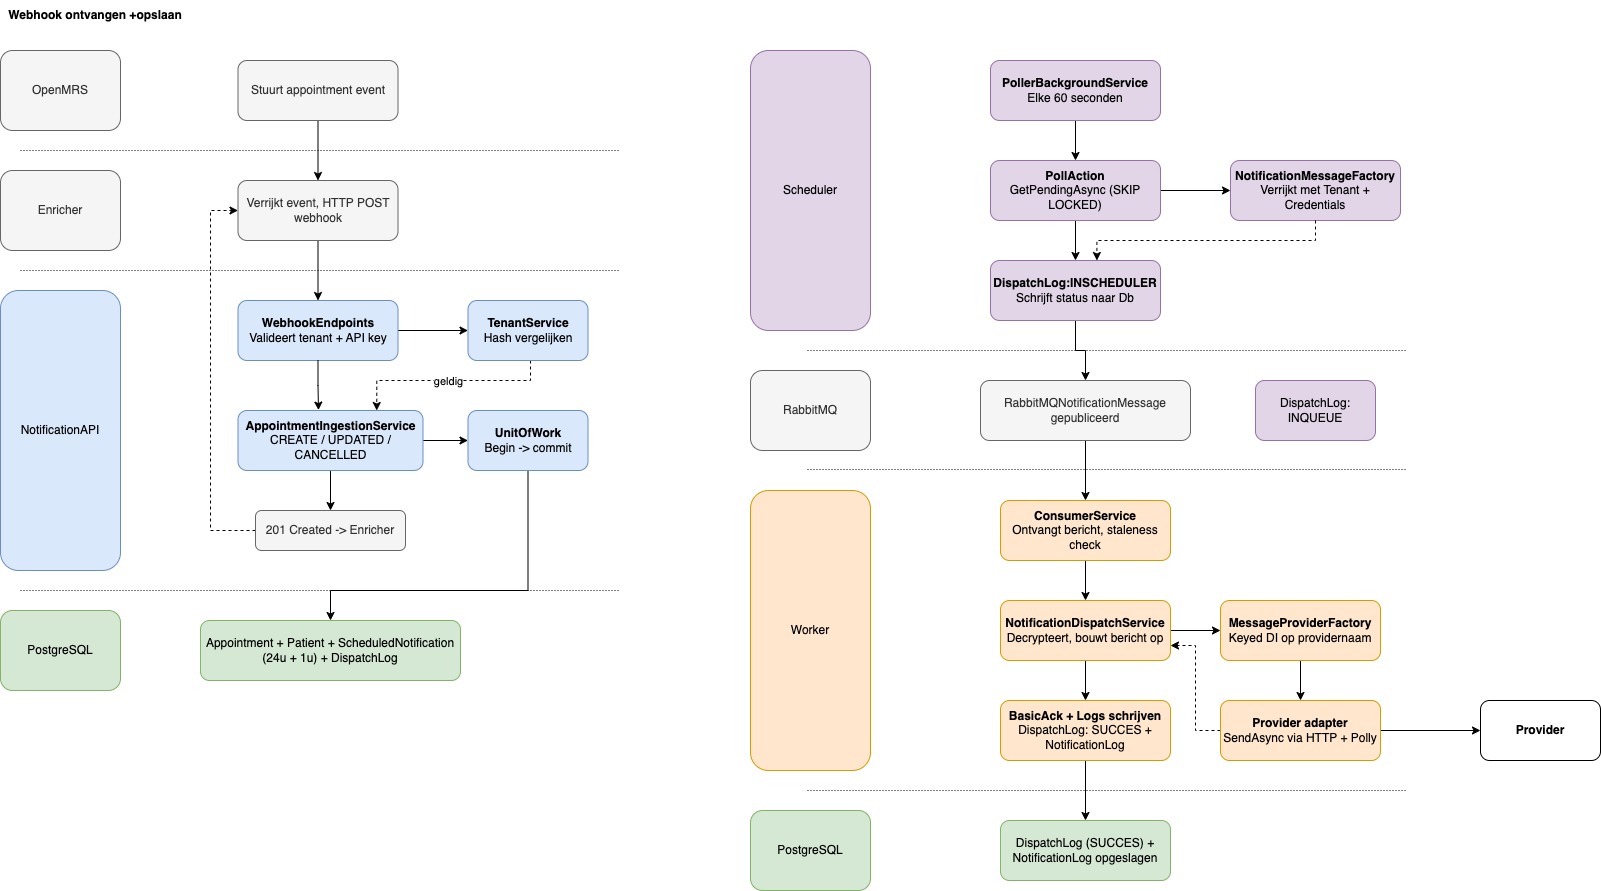

The diagram above was exported from draw.io. Its source (the exported page's mxGraphModel, read from the mxfile embedded in the PNG):
<mxGraphModel dx="2284" dy="1162" grid="1" gridSize="10" guides="1" tooltips="1" connect="1" arrows="1" fold="1" page="1" pageScale="1" pageWidth="827" pageHeight="1169" math="0" shadow="0">
  <root>
    <mxCell id="0" />
    <mxCell id="1" parent="0" />
    <mxCell id="Ensp_o0Md5o7W4oZn2Bi-1" value="OpenMRS" style="rounded=1;whiteSpace=wrap;html=1;fillColor=#f5f5f5;fontColor=#333333;strokeColor=#666666;" parent="1" vertex="1">
      <mxGeometry x="20" y="240" width="120" height="80" as="geometry" />
    </mxCell>
    <mxCell id="Ensp_o0Md5o7W4oZn2Bi-2" value="Enricher" style="rounded=1;whiteSpace=wrap;html=1;fillColor=#f5f5f5;fontColor=#333333;strokeColor=#666666;" parent="1" vertex="1">
      <mxGeometry x="20" y="360" width="120" height="80" as="geometry" />
    </mxCell>
    <mxCell id="Ensp_o0Md5o7W4oZn2Bi-3" value="NotificationAPI" style="rounded=1;whiteSpace=wrap;html=1;fillColor=#dae8fc;strokeColor=#6c8ebf;" parent="1" vertex="1">
      <mxGeometry x="20" y="480" width="120" height="280" as="geometry" />
    </mxCell>
    <mxCell id="Ensp_o0Md5o7W4oZn2Bi-4" value="PostgreSQL" style="rounded=1;whiteSpace=wrap;html=1;fillColor=#d5e8d4;strokeColor=#82b366;" parent="1" vertex="1">
      <mxGeometry x="20" y="800" width="120" height="80" as="geometry" />
    </mxCell>
    <mxCell id="Ensp_o0Md5o7W4oZn2Bi-13" style="edgeStyle=orthogonalEdgeStyle;rounded=0;orthogonalLoop=1;jettySize=auto;html=1;entryX=0.5;entryY=0;entryDx=0;entryDy=0;" parent="1" source="Ensp_o0Md5o7W4oZn2Bi-5" target="Ensp_o0Md5o7W4oZn2Bi-6" edge="1">
      <mxGeometry relative="1" as="geometry" />
    </mxCell>
    <mxCell id="Ensp_o0Md5o7W4oZn2Bi-5" value="Stuurt appointment event" style="rounded=1;whiteSpace=wrap;html=1;fillColor=#f5f5f5;fontColor=#333333;strokeColor=#666666;" parent="1" vertex="1">
      <mxGeometry x="257.5" y="250" width="160" height="60" as="geometry" />
    </mxCell>
    <mxCell id="Ensp_o0Md5o7W4oZn2Bi-14" style="edgeStyle=orthogonalEdgeStyle;rounded=0;orthogonalLoop=1;jettySize=auto;html=1;entryX=0.5;entryY=0;entryDx=0;entryDy=0;" parent="1" source="Ensp_o0Md5o7W4oZn2Bi-6" target="Ensp_o0Md5o7W4oZn2Bi-7" edge="1">
      <mxGeometry relative="1" as="geometry" />
    </mxCell>
    <mxCell id="Ensp_o0Md5o7W4oZn2Bi-6" value="Verrijkt event, HTTP POST webhook" style="rounded=1;whiteSpace=wrap;html=1;fillColor=#f5f5f5;fontColor=#333333;strokeColor=#666666;" parent="1" vertex="1">
      <mxGeometry x="257.5" y="370" width="160" height="60" as="geometry" />
    </mxCell>
    <mxCell id="Ensp_o0Md5o7W4oZn2Bi-15" style="edgeStyle=orthogonalEdgeStyle;rounded=0;orthogonalLoop=1;jettySize=auto;html=1;entryX=0;entryY=0.5;entryDx=0;entryDy=0;" parent="1" source="Ensp_o0Md5o7W4oZn2Bi-7" target="Ensp_o0Md5o7W4oZn2Bi-8" edge="1">
      <mxGeometry relative="1" as="geometry" />
    </mxCell>
    <mxCell id="Ensp_o0Md5o7W4oZn2Bi-7" value="&lt;b&gt;WebhookEndpoints&lt;/b&gt;&lt;div&gt;Valideert tenant + API key&lt;/div&gt;" style="rounded=1;whiteSpace=wrap;html=1;fillColor=#dae8fc;strokeColor=#6c8ebf;" parent="1" vertex="1">
      <mxGeometry x="257.5" y="490" width="160" height="60" as="geometry" />
    </mxCell>
    <mxCell id="Ensp_o0Md5o7W4oZn2Bi-17" style="edgeStyle=orthogonalEdgeStyle;rounded=0;orthogonalLoop=1;jettySize=auto;html=1;entryX=0.75;entryY=0;entryDx=0;entryDy=0;dashed=1;" parent="1" source="Ensp_o0Md5o7W4oZn2Bi-8" target="Ensp_o0Md5o7W4oZn2Bi-9" edge="1">
      <mxGeometry relative="1" as="geometry">
        <Array as="points">
          <mxPoint x="550" y="570" />
          <mxPoint x="396" y="570" />
        </Array>
      </mxGeometry>
    </mxCell>
    <mxCell id="Ensp_o0Md5o7W4oZn2Bi-18" value="geldig" style="edgeLabel;html=1;align=center;verticalAlign=middle;resizable=0;points=[];" parent="Ensp_o0Md5o7W4oZn2Bi-17" connectable="0" vertex="1">
      <mxGeometry x="0.0113" y="2" relative="1" as="geometry">
        <mxPoint y="-2" as="offset" />
      </mxGeometry>
    </mxCell>
    <mxCell id="Ensp_o0Md5o7W4oZn2Bi-8" value="&lt;b&gt;TenantService&lt;/b&gt;&lt;div&gt;Hash vergelijken&lt;/div&gt;" style="rounded=1;whiteSpace=wrap;html=1;fillColor=#dae8fc;strokeColor=#6c8ebf;" parent="1" vertex="1">
      <mxGeometry x="487.5" y="490" width="120" height="60" as="geometry" />
    </mxCell>
    <mxCell id="Ensp_o0Md5o7W4oZn2Bi-19" style="edgeStyle=orthogonalEdgeStyle;rounded=0;orthogonalLoop=1;jettySize=auto;html=1;entryX=0;entryY=0.5;entryDx=0;entryDy=0;" parent="1" source="Ensp_o0Md5o7W4oZn2Bi-9" target="Ensp_o0Md5o7W4oZn2Bi-10" edge="1">
      <mxGeometry relative="1" as="geometry" />
    </mxCell>
    <mxCell id="Ensp_o0Md5o7W4oZn2Bi-21" style="edgeStyle=orthogonalEdgeStyle;rounded=0;orthogonalLoop=1;jettySize=auto;html=1;entryX=0.5;entryY=0;entryDx=0;entryDy=0;" parent="1" source="Ensp_o0Md5o7W4oZn2Bi-9" target="Ensp_o0Md5o7W4oZn2Bi-12" edge="1">
      <mxGeometry relative="1" as="geometry" />
    </mxCell>
    <mxCell id="Ensp_o0Md5o7W4oZn2Bi-9" value="&lt;b&gt;AppointmentIngestionService&lt;/b&gt;&lt;div&gt;CREATE / UPDATED / CANCELLED&lt;/div&gt;" style="rounded=1;whiteSpace=wrap;html=1;fillColor=#dae8fc;strokeColor=#6c8ebf;" parent="1" vertex="1">
      <mxGeometry x="257.5" y="600" width="185" height="60" as="geometry" />
    </mxCell>
    <mxCell id="Ensp_o0Md5o7W4oZn2Bi-20" style="edgeStyle=orthogonalEdgeStyle;rounded=0;orthogonalLoop=1;jettySize=auto;html=1;entryX=0.5;entryY=0;entryDx=0;entryDy=0;" parent="1" source="Ensp_o0Md5o7W4oZn2Bi-10" target="Ensp_o0Md5o7W4oZn2Bi-11" edge="1">
      <mxGeometry relative="1" as="geometry">
        <Array as="points">
          <mxPoint x="548" y="780" />
          <mxPoint x="350" y="780" />
        </Array>
      </mxGeometry>
    </mxCell>
    <mxCell id="Ensp_o0Md5o7W4oZn2Bi-10" value="&lt;b&gt;UnitOfWork&lt;/b&gt;&lt;div&gt;Begin -&amp;gt; commit&lt;/div&gt;" style="rounded=1;whiteSpace=wrap;html=1;fillColor=#dae8fc;strokeColor=#6c8ebf;" parent="1" vertex="1">
      <mxGeometry x="487.5" y="600" width="120" height="60" as="geometry" />
    </mxCell>
    <mxCell id="Ensp_o0Md5o7W4oZn2Bi-11" value="Appointment + Patient + ScheduledNotification (24u + 1u) + DispatchLog" style="rounded=1;whiteSpace=wrap;html=1;fillColor=#d5e8d4;strokeColor=#82b366;" parent="1" vertex="1">
      <mxGeometry x="220" y="810" width="260" height="60" as="geometry" />
    </mxCell>
    <mxCell id="Ensp_o0Md5o7W4oZn2Bi-22" style="edgeStyle=orthogonalEdgeStyle;rounded=0;orthogonalLoop=1;jettySize=auto;html=1;entryX=0;entryY=0.5;entryDx=0;entryDy=0;dashed=1;" parent="1" source="Ensp_o0Md5o7W4oZn2Bi-12" target="Ensp_o0Md5o7W4oZn2Bi-6" edge="1">
      <mxGeometry relative="1" as="geometry">
        <Array as="points">
          <mxPoint x="230" y="720" />
          <mxPoint x="230" y="400" />
        </Array>
      </mxGeometry>
    </mxCell>
    <mxCell id="Ensp_o0Md5o7W4oZn2Bi-12" value="201 Created -&amp;gt; Enricher" style="rounded=1;whiteSpace=wrap;html=1;fillColor=#f5f5f5;fontColor=#333333;strokeColor=#666666;" parent="1" vertex="1">
      <mxGeometry x="275" y="700" width="150" height="40" as="geometry" />
    </mxCell>
    <mxCell id="Ensp_o0Md5o7W4oZn2Bi-16" style="edgeStyle=orthogonalEdgeStyle;rounded=0;orthogonalLoop=1;jettySize=auto;html=1;entryX=0.435;entryY=-0.007;entryDx=0;entryDy=0;entryPerimeter=0;" parent="1" source="Ensp_o0Md5o7W4oZn2Bi-7" target="Ensp_o0Md5o7W4oZn2Bi-9" edge="1">
      <mxGeometry relative="1" as="geometry" />
    </mxCell>
    <mxCell id="Ensp_o0Md5o7W4oZn2Bi-23" value="" style="endArrow=none;html=1;rounded=0;dashed=1;dashPattern=1 2;" parent="1" edge="1">
      <mxGeometry width="50" height="50" relative="1" as="geometry">
        <mxPoint x="40" y="340" as="sourcePoint" />
        <mxPoint x="640" y="340" as="targetPoint" />
      </mxGeometry>
    </mxCell>
    <mxCell id="Ensp_o0Md5o7W4oZn2Bi-24" value="" style="endArrow=none;html=1;rounded=0;dashed=1;dashPattern=1 2;" parent="1" edge="1">
      <mxGeometry width="50" height="50" relative="1" as="geometry">
        <mxPoint x="40" y="460" as="sourcePoint" />
        <mxPoint x="640" y="460" as="targetPoint" />
      </mxGeometry>
    </mxCell>
    <mxCell id="Ensp_o0Md5o7W4oZn2Bi-25" value="" style="endArrow=none;html=1;rounded=0;dashed=1;dashPattern=1 2;" parent="1" edge="1">
      <mxGeometry width="50" height="50" relative="1" as="geometry">
        <mxPoint x="40" y="780" as="sourcePoint" />
        <mxPoint x="640" y="780" as="targetPoint" />
      </mxGeometry>
    </mxCell>
    <mxCell id="Ensp_o0Md5o7W4oZn2Bi-26" value="&lt;b&gt;Webhook ontvangen +opslaan&lt;/b&gt;" style="text;html=1;whiteSpace=wrap;strokeColor=none;fillColor=none;align=center;verticalAlign=middle;rounded=0;" parent="1" vertex="1">
      <mxGeometry x="20" y="190" width="190" height="30" as="geometry" />
    </mxCell>
    <mxCell id="Ensp_o0Md5o7W4oZn2Bi-44" style="edgeStyle=orthogonalEdgeStyle;rounded=0;orthogonalLoop=1;jettySize=auto;html=1;entryX=0.5;entryY=0;entryDx=0;entryDy=0;" parent="1" source="Ensp_o0Md5o7W4oZn2Bi-27" target="Ensp_o0Md5o7W4oZn2Bi-28" edge="1">
      <mxGeometry relative="1" as="geometry" />
    </mxCell>
    <mxCell id="Ensp_o0Md5o7W4oZn2Bi-27" value="&lt;b&gt;PollerBackgroundService&lt;/b&gt;&lt;div&gt;Elke 60 seconden&lt;/div&gt;" style="rounded=1;whiteSpace=wrap;html=1;fillColor=#e1d5e7;strokeColor=#9673a6;" parent="1" vertex="1">
      <mxGeometry x="1010" y="250" width="170" height="60" as="geometry" />
    </mxCell>
    <mxCell id="Ensp_o0Md5o7W4oZn2Bi-45" style="edgeStyle=orthogonalEdgeStyle;rounded=0;orthogonalLoop=1;jettySize=auto;html=1;entryX=0;entryY=0.5;entryDx=0;entryDy=0;" parent="1" source="Ensp_o0Md5o7W4oZn2Bi-28" target="Ensp_o0Md5o7W4oZn2Bi-30" edge="1">
      <mxGeometry relative="1" as="geometry" />
    </mxCell>
    <mxCell id="Ensp_o0Md5o7W4oZn2Bi-46" style="edgeStyle=orthogonalEdgeStyle;rounded=0;orthogonalLoop=1;jettySize=auto;html=1;entryX=0.5;entryY=0;entryDx=0;entryDy=0;" parent="1" source="Ensp_o0Md5o7W4oZn2Bi-28" target="Ensp_o0Md5o7W4oZn2Bi-29" edge="1">
      <mxGeometry relative="1" as="geometry" />
    </mxCell>
    <mxCell id="Ensp_o0Md5o7W4oZn2Bi-28" value="&lt;b&gt;PollAction&lt;/b&gt;&lt;div&gt;GetPendingAsync (SKIP LOCKED)&lt;/div&gt;" style="rounded=1;whiteSpace=wrap;html=1;fillColor=#e1d5e7;strokeColor=#9673a6;" parent="1" vertex="1">
      <mxGeometry x="1010" y="350" width="170" height="60" as="geometry" />
    </mxCell>
    <mxCell id="Ensp_o0Md5o7W4oZn2Bi-48" style="edgeStyle=orthogonalEdgeStyle;rounded=0;orthogonalLoop=1;jettySize=auto;html=1;" parent="1" source="Ensp_o0Md5o7W4oZn2Bi-29" target="Ensp_o0Md5o7W4oZn2Bi-31" edge="1">
      <mxGeometry relative="1" as="geometry" />
    </mxCell>
    <mxCell id="Ensp_o0Md5o7W4oZn2Bi-29" value="&lt;b&gt;DispatchLog:INSCHEDULER&lt;/b&gt;&lt;div&gt;Schrijft status naar Db&lt;/div&gt;" style="rounded=1;whiteSpace=wrap;html=1;fillColor=#e1d5e7;strokeColor=#9673a6;" parent="1" vertex="1">
      <mxGeometry x="1010" y="450" width="170" height="60" as="geometry" />
    </mxCell>
    <mxCell id="Ensp_o0Md5o7W4oZn2Bi-30" value="&lt;b&gt;NotificationMessageFactory&lt;/b&gt;&lt;div&gt;Verrijkt met Tenant + Credentials&lt;/div&gt;" style="rounded=1;whiteSpace=wrap;html=1;fillColor=#e1d5e7;strokeColor=#9673a6;" parent="1" vertex="1">
      <mxGeometry x="1250" y="350" width="170" height="60" as="geometry" />
    </mxCell>
    <mxCell id="Ensp_o0Md5o7W4oZn2Bi-49" style="edgeStyle=orthogonalEdgeStyle;rounded=0;orthogonalLoop=1;jettySize=auto;html=1;entryX=0.5;entryY=0;entryDx=0;entryDy=0;" parent="1" source="Ensp_o0Md5o7W4oZn2Bi-31" target="Ensp_o0Md5o7W4oZn2Bi-33" edge="1">
      <mxGeometry relative="1" as="geometry" />
    </mxCell>
    <mxCell id="Ensp_o0Md5o7W4oZn2Bi-31" value="RabbitMQNotificationMessage gepubliceerd" style="rounded=1;whiteSpace=wrap;html=1;fillColor=#f5f5f5;fontColor=#333333;strokeColor=#666666;" parent="1" vertex="1">
      <mxGeometry x="1000" y="570" width="210" height="60" as="geometry" />
    </mxCell>
    <mxCell id="Ensp_o0Md5o7W4oZn2Bi-32" value="DispatchLog: INQUEUE" style="rounded=1;whiteSpace=wrap;html=1;fillColor=#e1d5e7;strokeColor=#9673a6;" parent="1" vertex="1">
      <mxGeometry x="1275" y="570" width="120" height="60" as="geometry" />
    </mxCell>
    <mxCell id="Ensp_o0Md5o7W4oZn2Bi-50" style="edgeStyle=orthogonalEdgeStyle;rounded=0;orthogonalLoop=1;jettySize=auto;html=1;entryX=0.5;entryY=0;entryDx=0;entryDy=0;" parent="1" source="Ensp_o0Md5o7W4oZn2Bi-33" target="Ensp_o0Md5o7W4oZn2Bi-34" edge="1">
      <mxGeometry relative="1" as="geometry" />
    </mxCell>
    <mxCell id="Ensp_o0Md5o7W4oZn2Bi-33" value="&lt;b&gt;ConsumerService&lt;/b&gt;&lt;div&gt;Ontvangt bericht, staleness check&lt;/div&gt;" style="rounded=1;whiteSpace=wrap;html=1;fillColor=#ffe6cc;strokeColor=#d79b00;" parent="1" vertex="1">
      <mxGeometry x="1020" y="690" width="170" height="60" as="geometry" />
    </mxCell>
    <mxCell id="Ensp_o0Md5o7W4oZn2Bi-51" style="edgeStyle=orthogonalEdgeStyle;rounded=0;orthogonalLoop=1;jettySize=auto;html=1;entryX=0.5;entryY=0;entryDx=0;entryDy=0;" parent="1" source="Ensp_o0Md5o7W4oZn2Bi-34" target="Ensp_o0Md5o7W4oZn2Bi-35" edge="1">
      <mxGeometry relative="1" as="geometry" />
    </mxCell>
    <mxCell id="Ensp_o0Md5o7W4oZn2Bi-53" style="edgeStyle=orthogonalEdgeStyle;rounded=0;orthogonalLoop=1;jettySize=auto;html=1;entryX=0;entryY=0.5;entryDx=0;entryDy=0;" parent="1" source="Ensp_o0Md5o7W4oZn2Bi-34" target="Ensp_o0Md5o7W4oZn2Bi-36" edge="1">
      <mxGeometry relative="1" as="geometry" />
    </mxCell>
    <mxCell id="Ensp_o0Md5o7W4oZn2Bi-34" value="&lt;b&gt;NotificationDispatchService&lt;/b&gt;&lt;div&gt;Decrypteert, bouwt bericht op&lt;/div&gt;" style="rounded=1;whiteSpace=wrap;html=1;fillColor=#ffe6cc;strokeColor=#d79b00;" parent="1" vertex="1">
      <mxGeometry x="1020" y="790" width="170" height="60" as="geometry" />
    </mxCell>
    <mxCell id="Ensp_o0Md5o7W4oZn2Bi-52" style="edgeStyle=orthogonalEdgeStyle;rounded=0;orthogonalLoop=1;jettySize=auto;html=1;entryX=0.5;entryY=0;entryDx=0;entryDy=0;" parent="1" source="Ensp_o0Md5o7W4oZn2Bi-35" target="Ensp_o0Md5o7W4oZn2Bi-39" edge="1">
      <mxGeometry relative="1" as="geometry" />
    </mxCell>
    <mxCell id="Ensp_o0Md5o7W4oZn2Bi-35" value="&lt;b&gt;BasicAck + Logs schrijven&lt;/b&gt;&lt;div&gt;DispatchLog: SUCCES + NotificationLog&lt;/div&gt;" style="rounded=1;whiteSpace=wrap;html=1;fillColor=#ffe6cc;strokeColor=#d79b00;" parent="1" vertex="1">
      <mxGeometry x="1020" y="890" width="170" height="60" as="geometry" />
    </mxCell>
    <mxCell id="Ensp_o0Md5o7W4oZn2Bi-54" style="edgeStyle=orthogonalEdgeStyle;rounded=0;orthogonalLoop=1;jettySize=auto;html=1;entryX=0.5;entryY=0;entryDx=0;entryDy=0;" parent="1" source="Ensp_o0Md5o7W4oZn2Bi-36" target="Ensp_o0Md5o7W4oZn2Bi-37" edge="1">
      <mxGeometry relative="1" as="geometry" />
    </mxCell>
    <mxCell id="Ensp_o0Md5o7W4oZn2Bi-36" value="&lt;b&gt;MessageProviderFactory&lt;/b&gt;&lt;div&gt;Keyed DI op providernaam&lt;/div&gt;" style="rounded=1;whiteSpace=wrap;html=1;fillColor=#ffe6cc;strokeColor=#d79b00;" parent="1" vertex="1">
      <mxGeometry x="1240" y="790" width="160" height="60" as="geometry" />
    </mxCell>
    <mxCell id="Ensp_o0Md5o7W4oZn2Bi-55" style="edgeStyle=orthogonalEdgeStyle;rounded=0;orthogonalLoop=1;jettySize=auto;html=1;entryX=1;entryY=0.75;entryDx=0;entryDy=0;dashed=1;" parent="1" source="Ensp_o0Md5o7W4oZn2Bi-37" target="Ensp_o0Md5o7W4oZn2Bi-34" edge="1">
      <mxGeometry relative="1" as="geometry" />
    </mxCell>
    <mxCell id="Ensp_o0Md5o7W4oZn2Bi-56" style="edgeStyle=orthogonalEdgeStyle;rounded=0;orthogonalLoop=1;jettySize=auto;html=1;entryX=0;entryY=0.5;entryDx=0;entryDy=0;" parent="1" source="Ensp_o0Md5o7W4oZn2Bi-37" target="Ensp_o0Md5o7W4oZn2Bi-38" edge="1">
      <mxGeometry relative="1" as="geometry" />
    </mxCell>
    <mxCell id="Ensp_o0Md5o7W4oZn2Bi-37" value="&lt;b&gt;Provider adapter&lt;/b&gt;&lt;div&gt;SendAsync via HTTP + Polly&lt;/div&gt;" style="rounded=1;whiteSpace=wrap;html=1;fillColor=#ffe6cc;strokeColor=#d79b00;" parent="1" vertex="1">
      <mxGeometry x="1240" y="890" width="160" height="60" as="geometry" />
    </mxCell>
    <mxCell id="Ensp_o0Md5o7W4oZn2Bi-38" value="&lt;b&gt;Provider&lt;/b&gt;" style="rounded=1;whiteSpace=wrap;html=1;" parent="1" vertex="1">
      <mxGeometry x="1500" y="890" width="120" height="60" as="geometry" />
    </mxCell>
    <mxCell id="Ensp_o0Md5o7W4oZn2Bi-39" value="DispatchLog (SUCCES) + NotificationLog opgeslagen" style="rounded=1;whiteSpace=wrap;html=1;fillColor=#d5e8d4;strokeColor=#82b366;" parent="1" vertex="1">
      <mxGeometry x="1020" y="1010" width="170" height="60" as="geometry" />
    </mxCell>
    <mxCell id="Ensp_o0Md5o7W4oZn2Bi-40" value="Scheduler" style="rounded=1;whiteSpace=wrap;html=1;fillColor=#e1d5e7;strokeColor=#9673a6;" parent="1" vertex="1">
      <mxGeometry x="770" y="240" width="120" height="280" as="geometry" />
    </mxCell>
    <mxCell id="Ensp_o0Md5o7W4oZn2Bi-41" value="RabbitMQ" style="rounded=1;whiteSpace=wrap;html=1;fillColor=#f5f5f5;fontColor=#333333;strokeColor=#666666;" parent="1" vertex="1">
      <mxGeometry x="770" y="560" width="120" height="80" as="geometry" />
    </mxCell>
    <mxCell id="Ensp_o0Md5o7W4oZn2Bi-42" value="Worker" style="rounded=1;whiteSpace=wrap;html=1;fillColor=#ffe6cc;strokeColor=#d79b00;" parent="1" vertex="1">
      <mxGeometry x="770" y="680" width="120" height="280" as="geometry" />
    </mxCell>
    <mxCell id="Ensp_o0Md5o7W4oZn2Bi-43" value="PostgreSQL" style="rounded=1;whiteSpace=wrap;html=1;fillColor=#d5e8d4;strokeColor=#82b366;" parent="1" vertex="1">
      <mxGeometry x="770" y="1000" width="120" height="80" as="geometry" />
    </mxCell>
    <mxCell id="Ensp_o0Md5o7W4oZn2Bi-47" style="edgeStyle=orthogonalEdgeStyle;rounded=0;orthogonalLoop=1;jettySize=auto;html=1;entryX=0.626;entryY=0;entryDx=0;entryDy=0;entryPerimeter=0;dashed=1;" parent="1" source="Ensp_o0Md5o7W4oZn2Bi-30" target="Ensp_o0Md5o7W4oZn2Bi-29" edge="1">
      <mxGeometry relative="1" as="geometry">
        <Array as="points">
          <mxPoint x="1335" y="430" />
          <mxPoint x="1116" y="430" />
        </Array>
      </mxGeometry>
    </mxCell>
    <mxCell id="Ensp_o0Md5o7W4oZn2Bi-57" value="" style="endArrow=none;html=1;rounded=0;dashed=1;dashPattern=1 2;" parent="1" edge="1">
      <mxGeometry width="50" height="50" relative="1" as="geometry">
        <mxPoint x="827" y="540" as="sourcePoint" />
        <mxPoint x="1427" y="540" as="targetPoint" />
      </mxGeometry>
    </mxCell>
    <mxCell id="Ensp_o0Md5o7W4oZn2Bi-58" value="" style="endArrow=none;html=1;rounded=0;dashed=1;dashPattern=1 2;" parent="1" edge="1">
      <mxGeometry width="50" height="50" relative="1" as="geometry">
        <mxPoint x="827" y="659" as="sourcePoint" />
        <mxPoint x="1427" y="659" as="targetPoint" />
      </mxGeometry>
    </mxCell>
    <mxCell id="Ensp_o0Md5o7W4oZn2Bi-59" value="" style="endArrow=none;html=1;rounded=0;dashed=1;dashPattern=1 2;" parent="1" edge="1">
      <mxGeometry width="50" height="50" relative="1" as="geometry">
        <mxPoint x="827" y="980" as="sourcePoint" />
        <mxPoint x="1427" y="980" as="targetPoint" />
      </mxGeometry>
    </mxCell>
  </root>
</mxGraphModel>